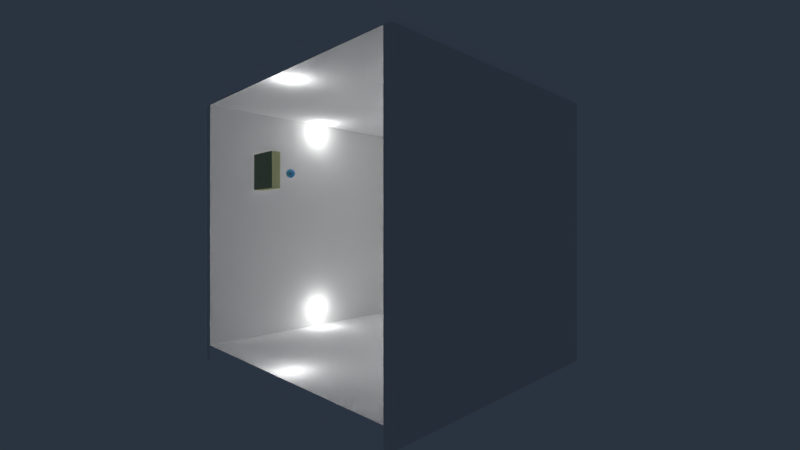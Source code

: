 # Source: parameter_influence.blend  (saved by Blender 2.68.0; exported with 4.5.12 LTS)
import bpy
from mathutils import Matrix  # noqa: F401  (used for matrix-valued properties, if any)

bpy.ops.wm.read_factory_settings(use_empty=True)
scene = bpy.context.scene
scene.name = 'Scene'

# ---- collections
col_collection_1 = bpy.data.collections.new('Collection 1'); scene.collection.children.link(col_collection_1)

# ---- materials (node trees are filled in below, after node groups)
mat_floor = bpy.data.materials.new('floor')
mat_floor.alpha_threshold = 0.0
mat_floor.use_transparent_shadow = False
mat_floor.diffuse_color = (1.0, 1.0, 1.0, 1.0)
mat_floor.roughness = 0.5
mat_floor.specular_intensity = 1.0
mat_floor.line_color = (0.0, 0.0, 0.0, 1.0)
mat_paddle = bpy.data.materials.new('paddle')
mat_paddle.alpha_threshold = 0.0
mat_paddle.use_transparent_shadow = False
mat_paddle.diffuse_color = (0.7782, 0.8, 0.4184, 1.0)
mat_paddle.roughness = 0.5
mat_paddle.line_color = (0.0, 0.0, 0.0, 1.0)
mat_clear_wall = bpy.data.materials.new('clear_wall')
mat_clear_wall.alpha_threshold = 0.0
mat_clear_wall.use_transparent_shadow = False
mat_clear_wall.roughness = 0.5
mat_clear_wall.line_color = (0.0, 0.0, 0.0, 0.3)
mat_ball = bpy.data.materials.new('ball')
mat_ball.alpha_threshold = 0.0
mat_ball.use_transparent_shadow = False
mat_ball.diffuse_color = (0.134, 0.4458, 0.8, 1.0)
mat_ball.roughness = 0.5
mat_ball.line_color = (0.0, 0.0, 0.0, 1.0)

# ---- material node trees

# ---- world
world_world = bpy.data.worlds.new('World'); scene.world = world_world
world_world.color = (0.02333, 0.03343, 0.05088)
world_world.use_sun_shadow = False
world_world.sun_shadow_jitter_overblur = 0.0
world_world.cycles.sampling_method = 'MANUAL'
world_world.cycles.sample_map_resolution = 256

# ---- cameras
cam_arena_camera = bpy.data.cameras.new('arena_camera')
cam_arena_camera.clip_end = 100.0
cam_arena_camera.lens = 18.0
cam_arena_camera.sensor_width = 32.0
cam_arena_camera.sensor_height = 18.0
cam_arena_camera.dof.focus_distance = 0.0
cam_arena_camera.dof.aperture_fstop = 128.0
cam_in_arena_camera = bpy.data.cameras.new('in_arena_camera')
cam_in_arena_camera.clip_end = 100.0
cam_in_arena_camera.lens = 18.0
cam_in_arena_camera.sensor_width = 32.0
cam_in_arena_camera.sensor_height = 18.0
cam_in_arena_camera.dof.focus_distance = 0.0
cam_in_arena_camera.dof.aperture_fstop = 128.0
cam_paddle_camera = bpy.data.cameras.new('paddle_camera')
cam_paddle_camera.clip_end = 100.0
cam_paddle_camera.lens = 18.0
cam_paddle_camera.sensor_width = 32.0
cam_paddle_camera.sensor_height = 18.0
cam_paddle_camera.dof.focus_distance = 0.0
cam_paddle_camera.dof.aperture_fstop = 128.0
cam_ball_camera = bpy.data.cameras.new('ball_camera')
cam_ball_camera.clip_end = 100.0
cam_ball_camera.lens = 18.0
cam_ball_camera.sensor_width = 32.0
cam_ball_camera.sensor_height = 18.0
cam_ball_camera.dof.focus_distance = 0.0
cam_ball_camera.dof.aperture_fstop = 128.0

# ---- lights
light_point_001 = bpy.data.lights.new('Point.001', 'POINT')
light_point_001.transmission_factor = 0.0
light_point_001.energy = 100.0
light_point_001.shadow_buffer_clip_start = 0.5
light_point_001.shadow_soft_size = 0.1
light_point_001.shadow_maximum_resolution = 0.006
light_point_001.use_absolute_resolution = True
light_point_001.cycles.use_multiple_importance_sampling = False

# ---- meshes
me_floor = bpy.data.meshes.new('floor')
me_floor.from_pydata([(9.0, -9.0, 0.5), (-9.0, -9.0, 0.5), (9.0, 9.0, 0.5), (-9.0, 9.0, 0.5), (9.0, -9.0, -0.5), (-9.0, -9.0, -0.5), (9.0, 9.0, -0.5), (-9.0, 9.0, -0.5)], [], [(1, 0, 2, 3), (5, 7, 6, 4), (0, 4, 6, 2), (3, 7, 5, 1), (1, 5, 4, 0), (2, 6, 7, 3)])
me_floor.materials.append(mat_floor)
me_floor.use_remesh_preserve_volume = False
me_floor.use_remesh_preserve_attributes = False
me_floor.use_mirror_vertex_groups = False
me_floor.update()
me_paddle_001 = bpy.data.meshes.new('paddle.001')
me_paddle_001.from_pydata([(-0.25, -1.0, -1.0), (-0.25, 1.0, -1.0), (0.25, 1.0, -1.0), (0.25, -1.0, -1.0), (-0.25, -1.0, 1.0), (-0.25, 1.0, 1.0), (0.25, 1.0, 1.0), (0.25, -1.0, 1.0)], [], [(4, 5, 1, 0), (5, 6, 2, 1), (6, 7, 3, 2), (7, 4, 0, 3), (0, 1, 2, 3), (7, 6, 5, 4)])
me_paddle_001.materials.append(mat_paddle)
me_paddle_001.use_remesh_preserve_volume = False
me_paddle_001.use_remesh_preserve_attributes = False
me_paddle_001.use_mirror_vertex_groups = False
me_paddle_001.update()
me_wall_left = bpy.data.meshes.new('wall_left')
me_wall_left.from_pydata([(-1.0, -1.0, -1.0), (-1.0, 1.0, -1.0), (1.0, 1.0, -1.0), (1.0, -1.0, -1.0), (-1.0, -1.0, 1.0), (-1.0, 1.0, 1.0), (1.0, 1.0, 1.0), (1.0, -1.0, 1.0)], [], [(4, 5, 1, 0), (5, 6, 2, 1), (6, 7, 3, 2), (7, 4, 0, 3), (0, 1, 2, 3), (7, 6, 5, 4)])
me_wall_left.materials.append(mat_clear_wall)
me_wall_left.use_remesh_preserve_volume = False
me_wall_left.use_remesh_preserve_attributes = False
me_wall_left.use_mirror_vertex_groups = False
me_wall_left.update()
me_ball = bpy.data.meshes.new('ball')
me_ball.from_pydata([(-0.04931, 0.0, 0.2452), (-0.09673, 0.0, 0.231), (-0.1404, 0.0, 0.2079), (-0.1787, 0.0, 0.1768), (-0.2102, 0.0, 0.1389), (-0.2335, 0.0, 0.09567), (-0.2479, 0.0, 0.04877), (-0.2528, 0.0, 1.887e-08), (-0.2479, 0.0, -0.04877), (-0.2335, 0.0, -0.09567), (-0.2102, 0.0, -0.1389), (-0.1787, 0.0, -0.1768), (-0.1404, 0.0, -0.2079), (-0.09673, 0.0, -0.231), (-0.04931, 0.0, -0.2452), (8.236e-08, 0.0, -0.25), (-0.04505, 0.01995, 0.2452), (-0.08837, 0.03913, 0.231), (-0.1283, 0.0568, 0.2079), (-0.1633, 0.0723, 0.1768), (-0.192, 0.08501, 0.1389), (-0.2133, 0.09446, 0.09567), (-0.2265, 0.1003, 0.04877), (-0.2309, 0.1022, 2.98e-08), (-0.2265, 0.1003, -0.04877), (-0.2133, 0.09446, -0.09567), (-0.192, 0.08501, -0.1389), (-0.1633, 0.0723, -0.1768), (-0.1283, 0.0568, -0.2079), (-0.08837, 0.03913, -0.231), (-0.04505, 0.01995, -0.2452), (-0.033, 0.03644, 0.2452), (-0.06472, 0.07149, 0.231), (-0.09396, 0.1038, 0.2079), (-0.1196, 0.1321, 0.1768), (-0.1406, 0.1553, 0.1389), (-0.1563, 0.1726, 0.09567), (-0.1659, 0.1832, 0.04877), (-0.1691, 0.1868, 2.98e-08), (-0.1659, 0.1832, -0.04877), (-0.1563, 0.1726, -0.09567), (-0.1406, 0.1553, -0.1389), (-0.1196, 0.1321, -0.1768), (-0.09396, 0.1038, -0.2079), (-0.06472, 0.07149, -0.231), (-0.033, 0.03644, -0.2452), (-0.01524, 0.04664, 0.2452), (-0.02989, 0.09149, 0.231), (-0.04339, 0.1328, 0.2079), (-0.05523, 0.1691, 0.1768), (-0.06494, 0.1988, 0.1389), (-0.07216, 0.2209, 0.09567), (-0.07661, 0.2345, 0.04877), (-0.07811, 0.2391, 2.98e-08), (-0.07661, 0.2345, -0.04877), (-0.07216, 0.2209, -0.09567), (-0.06494, 0.1988, -0.1389), (-0.05523, 0.1691, -0.1768), (-0.04339, 0.1328, -0.2079), (-0.02989, 0.09149, -0.231), (-0.01524, 0.04664, -0.2452), (0.005155, 0.04877, 0.2452), (0.01011, 0.09567, 0.231), (0.01468, 0.1389, 0.2079), (0.01868, 0.1768, 0.1768), (0.02197, 0.2079, 0.1389), (0.02441, 0.231, 0.09567), (0.02591, 0.2452, 0.04877), (0.02642, 0.25, 2.98e-08), (0.02591, 0.2452, -0.04877), (0.02441, 0.231, -0.09567), (0.02197, 0.2079, -0.1389), (0.01868, 0.1768, -0.1768), (0.01468, 0.1389, -0.2079), (0.01011, 0.09567, -0.231), (0.005155, 0.04877, -0.2452), (0.02466, 0.04247, 0.2452), (0.04836, 0.08331, 0.231), (0.07021, 0.1209, 0.2079), (0.08936, 0.1539, 0.1768), (0.1051, 0.181, 0.1389), (0.1168, 0.2011, 0.09567), (0.124, 0.2135, 0.04877), (0.1264, 0.2177, 2.98e-08), (0.124, 0.2135, -0.04877), (0.1168, 0.2011, -0.09567), (0.1051, 0.181, -0.1389), (0.08936, 0.1539, -0.1768), (0.07021, 0.1209, -0.2079), (0.04836, 0.08331, -0.231), (0.02466, 0.04247, -0.2452), (0.03989, 0.02883, 0.2452), (0.07825, 0.05654, 0.231), (0.1136, 0.08209, 0.2079), (0.1446, 0.1045, 0.1768), (0.17, 0.1229, 0.1389), (0.1889, 0.1365, 0.09567), (0.2006, 0.1449, 0.04877), (0.2045, 0.1478, 2.98e-08), (0.2006, 0.1449, -0.04877), (0.1889, 0.1365, -0.09567), (0.17, 0.1229, -0.1389), (0.1446, 0.1045, -0.1768), (0.1136, 0.08209, -0.2079), (0.07825, 0.05654, -0.231), (0.03989, 0.02883, -0.2452), (0.04823, 0.0102, 0.2452), (0.09461, 0.02, 0.231), (0.1374, 0.02904, 0.2079), (0.1748, 0.03696, 0.1768), (0.2056, 0.04346, 0.1389), (0.2284, 0.04829, 0.09567), (0.2425, 0.05126, 0.04877), (0.2472, 0.05226, 2.98e-08), (0.2425, 0.05126, -0.04877), (0.2284, 0.04829, -0.09567), (0.2056, 0.04346, -0.1389), (0.1748, 0.03696, -0.1768), (0.1374, 0.02904, -0.2079), (0.09461, 0.02, -0.231), (0.04823, 0.0102, -0.2452), (0.04823, -0.0102, 0.2452), (0.09461, -0.02, 0.231), (0.1374, -0.02904, 0.2079), (0.1748, -0.03696, 0.1768), (0.2056, -0.04346, 0.1389), (0.2284, -0.04829, 0.09567), (0.2425, -0.05126, 0.04877), (0.2472, -0.05226, 2.98e-08), (0.2425, -0.05126, -0.04877), (0.2284, -0.04829, -0.09567), (0.2056, -0.04346, -0.1389), (0.1748, -0.03696, -0.1768), (0.1374, -0.02904, -0.2079), (0.09461, -0.02, -0.231), (0.04823, -0.0102, -0.2452), (0.03989, -0.02883, 0.2452), (0.07825, -0.05654, 0.231), (0.1136, -0.08209, 0.2079), (0.1446, -0.1045, 0.1768), (0.17, -0.1229, 0.1389), (0.1889, -0.1365, 0.09567), (0.2006, -0.1449, 0.04877), (0.2045, -0.1478, 2.98e-08), (0.2006, -0.1449, -0.04877), (0.1889, -0.1365, -0.09567), (0.17, -0.1229, -0.1389), (0.1446, -0.1045, -0.1768), (0.1136, -0.08209, -0.2079), (0.07825, -0.05654, -0.231), (0.03989, -0.02883, -0.2452), (0.02466, -0.04247, 0.2452), (0.04836, -0.08331, 0.231), (0.07021, -0.1209, 0.2079), (0.08936, -0.1539, 0.1768), (0.1051, -0.181, 0.1389), (0.1168, -0.2011, 0.09567), (0.124, -0.2135, 0.04877), (0.1264, -0.2177, 2.98e-08), (0.124, -0.2135, -0.04877), (0.1168, -0.2011, -0.09567), (0.1051, -0.181, -0.1389), (0.08936, -0.1539, -0.1768), (0.07021, -0.1209, -0.2079), (0.04836, -0.08331, -0.231), (0.02466, -0.04247, -0.2452), (0.005155, -0.04877, 0.2452), (0.01011, -0.09567, 0.231), (0.01468, -0.1389, 0.2079), (0.01868, -0.1768, 0.1768), (0.02197, -0.2079, 0.1389), (0.02441, -0.231, 0.09567), (0.02591, -0.2452, 0.04877), (0.02642, -0.25, 2.98e-08), (0.02591, -0.2452, -0.04877), (0.02441, -0.231, -0.09567), (0.02197, -0.2079, -0.1389), (0.01868, -0.1768, -0.1768), (0.01468, -0.1389, -0.2079), (0.01011, -0.09567, -0.231), (0.005155, -0.04877, -0.2452), (-0.01524, -0.04664, 0.2452), (-0.02989, -0.09149, 0.231), (-0.04339, -0.1328, 0.2079), (-0.05523, -0.1691, 0.1768), (-0.06494, -0.1988, 0.1389), (-0.07216, -0.2209, 0.09567), (-0.07661, -0.2345, 0.04877), (-0.07811, -0.2391, 2.98e-08), (-0.07661, -0.2345, -0.04877), (-0.07216, -0.2209, -0.09567), (-0.06494, -0.1988, -0.1389), (-0.05523, -0.1691, -0.1768), (-0.04339, -0.1328, -0.2079), (-0.02989, -0.09149, -0.231), (-0.01524, -0.04664, -0.2452), (2.725e-08, -6.087e-08, 0.25), (-0.033, -0.03644, 0.2452), (-0.06472, -0.07149, 0.231), (-0.09396, -0.1038, 0.2079), (-0.1196, -0.1321, 0.1768), (-0.1406, -0.1553, 0.1389), (-0.1563, -0.1726, 0.09567), (-0.1659, -0.1832, 0.04877), (-0.1691, -0.1868, 2.98e-08), (-0.1659, -0.1832, -0.04877), (-0.1563, -0.1726, -0.09567), (-0.1406, -0.1553, -0.1389), (-0.1196, -0.1321, -0.1768), (-0.09396, -0.1038, -0.2079), (-0.06472, -0.07149, -0.231), (-0.033, -0.03644, -0.2452), (-0.04505, -0.01995, 0.2452), (-0.08837, -0.03913, 0.231), (-0.1283, -0.0568, 0.2079), (-0.1633, -0.0723, 0.1768), (-0.192, -0.08501, 0.1389), (-0.2133, -0.09446, 0.09567), (-0.2265, -0.1003, 0.04877), (-0.2309, -0.1022, 2.98e-08), (-0.2265, -0.1003, -0.04877), (-0.2133, -0.09446, -0.09567), (-0.192, -0.08501, -0.1389), (-0.1633, -0.0723, -0.1768), (-0.1283, -0.0568, -0.2079), (-0.08837, -0.03913, -0.231), (-0.04505, -0.01995, -0.2452)], [], [(10, 9, 25, 26), (4, 3, 19, 20), (11, 10, 26, 27), (5, 4, 20, 21), (12, 11, 27, 28), (6, 5, 21, 22), (13, 12, 28, 29), (7, 6, 22, 23), (1, 0, 16, 17), (14, 13, 29, 30), (8, 7, 23, 24), (2, 1, 17, 18), (9, 8, 24, 25), (3, 2, 18, 19), (28, 27, 42, 43), (22, 21, 36, 37), (29, 28, 43, 44), (23, 22, 37, 38), (17, 16, 31, 32), (30, 29, 44, 45), (24, 23, 38, 39), (18, 17, 32, 33), (25, 24, 39, 40), (19, 18, 33, 34), (26, 25, 40, 41), (20, 19, 34, 35), (27, 26, 41, 42), (21, 20, 35, 36), (41, 40, 55, 56), (35, 34, 49, 50), (42, 41, 56, 57), (36, 35, 50, 51), (43, 42, 57, 58), (37, 36, 51, 52), (44, 43, 58, 59), (38, 37, 52, 53), (32, 31, 46, 47), (45, 44, 59, 60), (39, 38, 53, 54), (33, 32, 47, 48), (40, 39, 54, 55), (34, 33, 48, 49), (60, 59, 74, 75), (54, 53, 68, 69), (48, 47, 62, 63), (55, 54, 69, 70), (49, 48, 63, 64), (56, 55, 70, 71), (50, 49, 64, 65), (57, 56, 71, 72), (51, 50, 65, 66), (58, 57, 72, 73), (52, 51, 66, 67), (59, 58, 73, 74), (53, 52, 67, 68), (47, 46, 61, 62), (73, 72, 87, 88), (67, 66, 81, 82), (74, 73, 88, 89), (68, 67, 82, 83), (62, 61, 76, 77), (75, 74, 89, 90), (69, 68, 83, 84), (63, 62, 77, 78), (70, 69, 84, 85), (64, 63, 78, 79), (71, 70, 85, 86), (65, 64, 79, 80), (72, 71, 86, 87), (66, 65, 80, 81), (86, 85, 100, 101), (80, 79, 94, 95), (87, 86, 101, 102), (81, 80, 95, 96), (88, 87, 102, 103), (82, 81, 96, 97), (89, 88, 103, 104), (83, 82, 97, 98), (77, 76, 91, 92), (90, 89, 104, 105), (84, 83, 98, 99), (78, 77, 92, 93), (85, 84, 99, 100), (79, 78, 93, 94), (105, 104, 119, 120), (99, 98, 113, 114), (93, 92, 107, 108), (100, 99, 114, 115), (94, 93, 108, 109), (101, 100, 115, 116), (95, 94, 109, 110), (102, 101, 116, 117), (96, 95, 110, 111), (103, 102, 117, 118), (97, 96, 111, 112), (104, 103, 118, 119), (98, 97, 112, 113), (92, 91, 106, 107), (118, 117, 132, 133), (112, 111, 126, 127), (119, 118, 133, 134), (113, 112, 127, 128), (107, 106, 121, 122), (120, 119, 134, 135), (114, 113, 128, 129), (108, 107, 122, 123), (115, 114, 129, 130), (109, 108, 123, 124), (116, 115, 130, 131), (110, 109, 124, 125), (117, 116, 131, 132), (111, 110, 125, 126), (124, 123, 138, 139), (131, 130, 145, 146), (125, 124, 139, 140), (132, 131, 146, 147), (126, 125, 140, 141), (133, 132, 147, 148), (127, 126, 141, 142), (134, 133, 148, 149), (128, 127, 142, 143), (122, 121, 136, 137), (135, 134, 149, 150), (129, 128, 143, 144), (123, 122, 137, 138), (130, 129, 144, 145), (143, 142, 157, 158), (137, 136, 151, 152), (150, 149, 164, 165), (144, 143, 158, 159), (138, 137, 152, 153), (145, 144, 159, 160), (139, 138, 153, 154), (146, 145, 160, 161), (140, 139, 154, 155), (147, 146, 161, 162), (141, 140, 155, 156), (148, 147, 162, 163), (142, 141, 156, 157), (149, 148, 163, 164), (162, 161, 176, 177), (156, 155, 170, 171), (163, 162, 177, 178), (157, 156, 171, 172), (164, 163, 178, 179), (158, 157, 172, 173), (152, 151, 166, 167), (165, 164, 179, 180), (159, 158, 173, 174), (153, 152, 167, 168), (160, 159, 174, 175), (154, 153, 168, 169), (161, 160, 175, 176), (155, 154, 169, 170), (175, 174, 189, 190), (169, 168, 183, 184), (176, 175, 190, 191), (170, 169, 184, 185), (177, 176, 191, 192), (171, 170, 185, 186), (178, 177, 192, 193), (172, 171, 186, 187), (179, 178, 193, 194), (173, 172, 187, 188), (167, 166, 181, 182), (180, 179, 194, 195), (174, 173, 188, 189), (168, 167, 182, 183), (194, 193, 209, 210), (188, 187, 203, 204), (182, 181, 197, 198), (195, 194, 210, 211), (189, 188, 204, 205), (183, 182, 198, 199), (190, 189, 205, 206), (184, 183, 199, 200), (191, 190, 206, 207), (185, 184, 200, 201), (192, 191, 207, 208), (186, 185, 201, 202), (193, 192, 208, 209), (187, 186, 202, 203), (208, 207, 222, 223), (202, 201, 216, 217), (209, 208, 223, 224), (203, 202, 217, 218), (210, 209, 224, 225), (204, 203, 218, 219), (198, 197, 212, 213), (211, 210, 225, 226), (205, 204, 219, 220), (199, 198, 213, 214), (206, 205, 220, 221), (200, 199, 214, 215), (207, 206, 221, 222), (201, 200, 215, 216), (0, 196, 16), (15, 14, 30), (16, 196, 31), (15, 30, 45), (31, 196, 46), (15, 45, 60), (15, 60, 75), (46, 196, 61), (61, 196, 76), (15, 75, 90), (76, 196, 91), (15, 90, 105), (15, 105, 120), (91, 196, 106), (106, 196, 121), (15, 120, 135), (121, 196, 136), (15, 135, 150), (15, 150, 165), (136, 196, 151), (151, 196, 166), (15, 165, 180), (15, 180, 195), (166, 196, 181), (15, 195, 211), (181, 196, 197), (197, 196, 212), (15, 211, 226), (15, 226, 14), (221, 220, 8, 9), (215, 214, 2, 3), (222, 221, 9, 10), (216, 215, 3, 4), (223, 222, 10, 11), (217, 216, 4, 5), (224, 223, 11, 12), (218, 217, 5, 6), (212, 196, 0), (225, 224, 12, 13), (219, 218, 6, 7), (213, 212, 0, 1), (226, 225, 13, 14), (220, 219, 7, 8), (214, 213, 1, 2)])
me_ball.polygons.foreach_set('use_smooth', [True] * 240)
_uv = me_ball.uv_layers.new(name='UV coord')
_uv.uv.foreach_set('vector', [0.3741, 0.02381, 0.4167, 0.04896, 0.3644, 0.1136, 0.3352, 0.09129, 0.5304, 0.2485, 0.5294, 0.2993, 0.4611, 0.2993, 0.4547, 0.2616, 0.3255, 0.006793, 0.3741, 0.02381, 0.3352, 0.09129, 0.3014, 0.07207, 0.5218, 0.2004, 0.5304, 0.2485, 0.4547, 0.2616, 0.4438, 0.2269, 0.272, 0.0001021, 0.3255, 0.006793, 0.3014, 0.07207, 0.2626, 0.05699, 0.505, 0.1561, 0.5218, 0.2004, 0.4438, 0.2269, 0.4293, 0.1949, 0.2163, 0.006173, 0.272, 0.0001021, 0.2626, 0.05699, 0.2183, 0.04791, 0.4812, 0.1166, 0.505, 0.1561, 0.4293, 0.1949, 0.4113, 0.1653, 0.4926, 0.3994, 0.4565, 0.4406, 0.4394, 0.4282, 0.4554, 0.3836, 0.1632, 0.02633, 0.2163, 0.006173, 0.2183, 0.04791, 0.1691, 0.04753, 0.4525, 0.08042, 0.4812, 0.1166, 0.4113, 0.1653, 0.3897, 0.1383, 0.5172, 0.3507, 0.4926, 0.3994, 0.4554, 0.3836, 0.4619, 0.34, 0.4167, 0.04896, 0.4525, 0.08042, 0.3897, 0.1383, 0.3644, 0.1136, 0.5294, 0.2993, 0.5172, 0.3507, 0.4619, 0.34, 0.4611, 0.2993, 0.2626, 0.05699, 0.3014, 0.07207, 0.2729, 0.1191, 0.2436, 0.1, 0.4293, 0.1949, 0.4438, 0.2269, 0.3858, 0.2528, 0.3722, 0.2275, 0.2183, 0.04791, 0.2626, 0.05699, 0.2436, 0.1, 0.2089, 0.0823, 0.4113, 0.1653, 0.4293, 0.1949, 0.3722, 0.2275, 0.3569, 0.2037, 0.4554, 0.3836, 0.4394, 0.4282, 0.4208, 0.4234, 0.421, 0.3808, 0.1691, 0.04753, 0.2183, 0.04791, 0.2089, 0.0823, 0.1672, 0.06743, 0.3897, 0.1383, 0.4113, 0.1653, 0.3569, 0.2037, 0.3395, 0.1813, 0.4619, 0.34, 0.4554, 0.3836, 0.421, 0.3808, 0.4162, 0.3432, 0.3644, 0.1136, 0.3897, 0.1383, 0.3395, 0.1813, 0.32, 0.1598, 0.4611, 0.2993, 0.4619, 0.34, 0.4162, 0.3432, 0.4081, 0.31, 0.3352, 0.09129, 0.3644, 0.1136, 0.32, 0.1598, 0.298, 0.1391, 0.4547, 0.2616, 0.4611, 0.2993, 0.4081, 0.31, 0.3979, 0.2802, 0.3014, 0.07207, 0.3352, 0.09129, 0.298, 0.1391, 0.2729, 0.1191, 0.4438, 0.2269, 0.4547, 0.2616, 0.3979, 0.2802, 0.3858, 0.2528, 0.298, 0.1391, 0.32, 0.1598, 0.2792, 0.1963, 0.2615, 0.176, 0.3979, 0.2802, 0.4081, 0.31, 0.3648, 0.3272, 0.3517, 0.3022, 0.2729, 0.1191, 0.298, 0.1391, 0.2615, 0.176, 0.2417, 0.1551, 0.3858, 0.2528, 0.3979, 0.2802, 0.3517, 0.3022, 0.3385, 0.2791, 0.2436, 0.1, 0.2729, 0.1191, 0.2417, 0.1551, 0.2191, 0.1332, 0.3722, 0.2275, 0.3858, 0.2528, 0.3385, 0.2791, 0.3249, 0.2574, 0.2089, 0.0823, 0.2436, 0.1, 0.2191, 0.1332, 0.1922, 0.1098, 0.3569, 0.2037, 0.3722, 0.2275, 0.3249, 0.2574, 0.3107, 0.2365, 0.421, 0.3808, 0.4208, 0.4234, 0.4029, 0.4252, 0.3906, 0.3871, 0.1672, 0.06743, 0.2089, 0.0823, 0.1922, 0.1098, 0.1591, 0.08439, 0.3395, 0.1813, 0.3569, 0.2037, 0.3107, 0.2365, 0.2955, 0.2163, 0.4162, 0.3432, 0.421, 0.3808, 0.3906, 0.3871, 0.3778, 0.3551, 0.32, 0.1598, 0.3395, 0.1813, 0.2955, 0.2163, 0.2792, 0.1963, 0.4081, 0.31, 0.4162, 0.3432, 0.3778, 0.3551, 0.3648, 0.3272, 0.1591, 0.08439, 0.1922, 0.1098, 0.1701, 0.1309, 0.1464, 0.09748, 0.2955, 0.2163, 0.3107, 0.2365, 0.268, 0.2672, 0.2537, 0.2474, 0.3778, 0.3551, 0.3906, 0.3871, 0.3644, 0.4006, 0.345, 0.3735, 0.2792, 0.1963, 0.2955, 0.2163, 0.2537, 0.2474, 0.2391, 0.2272, 0.3648, 0.3272, 0.3778, 0.3551, 0.345, 0.3735, 0.3277, 0.3496, 0.2615, 0.176, 0.2792, 0.1963, 0.2391, 0.2272, 0.224, 0.2062, 0.3517, 0.3022, 0.3648, 0.3272, 0.3277, 0.3496, 0.3118, 0.3276, 0.2417, 0.1551, 0.2615, 0.176, 0.224, 0.2062, 0.2079, 0.1838, 0.3385, 0.2791, 0.3517, 0.3022, 0.3118, 0.3276, 0.2968, 0.307, 0.2191, 0.1332, 0.2417, 0.1551, 0.2079, 0.1838, 0.1902, 0.1591, 0.3249, 0.2574, 0.3385, 0.2791, 0.2968, 0.307, 0.2823, 0.287, 0.1922, 0.1098, 0.2191, 0.1332, 0.1902, 0.1591, 0.1701, 0.1309, 0.3107, 0.2365, 0.3249, 0.2574, 0.2823, 0.287, 0.268, 0.2672, 0.3906, 0.3871, 0.4029, 0.4252, 0.3871, 0.4325, 0.3644, 0.4006, 0.1902, 0.1591, 0.2079, 0.1838, 0.1698, 0.2067, 0.1563, 0.1781, 0.2823, 0.287, 0.2968, 0.307, 0.2574, 0.3379, 0.241, 0.3182, 0.1701, 0.1309, 0.1902, 0.1591, 0.1563, 0.1781, 0.1429, 0.1449, 0.268, 0.2672, 0.2823, 0.287, 0.241, 0.3182, 0.2255, 0.2983, 0.3644, 0.4006, 0.3871, 0.4325, 0.3749, 0.4449, 0.3433, 0.4209, 0.1464, 0.09748, 0.1701, 0.1309, 0.1429, 0.1449, 0.1298, 0.1052, 0.2537, 0.2474, 0.268, 0.2672, 0.2255, 0.2983, 0.211, 0.2774, 0.345, 0.3735, 0.3644, 0.4006, 0.3433, 0.4209, 0.3173, 0.3987, 0.2391, 0.2272, 0.2537, 0.2474, 0.211, 0.2774, 0.197, 0.2556, 0.3277, 0.3496, 0.345, 0.3735, 0.3173, 0.3987, 0.295, 0.3777, 0.224, 0.2062, 0.2391, 0.2272, 0.197, 0.2556, 0.1834, 0.2323, 0.3118, 0.3276, 0.3277, 0.3496, 0.295, 0.3777, 0.2753, 0.3576, 0.2079, 0.1838, 0.224, 0.2062, 0.1834, 0.2323, 0.1698, 0.2067, 0.2968, 0.307, 0.3118, 0.3276, 0.2753, 0.3576, 0.2574, 0.3379, 0.1834, 0.2323, 0.197, 0.2556, 0.1494, 0.283, 0.1365, 0.2553, 0.2753, 0.3576, 0.295, 0.3777, 0.2655, 0.4134, 0.2403, 0.3946, 0.1698, 0.2067, 0.1834, 0.2323, 0.1365, 0.2553, 0.1255, 0.2248, 0.2574, 0.3379, 0.2753, 0.3576, 0.2403, 0.3946, 0.2179, 0.3749, 0.1563, 0.1781, 0.1698, 0.2067, 0.1255, 0.2248, 0.1168, 0.1906, 0.241, 0.3182, 0.2574, 0.3379, 0.2179, 0.3749, 0.1979, 0.3541, 0.1429, 0.1449, 0.1563, 0.1781, 0.1168, 0.1906, 0.1114, 0.1518, 0.2255, 0.2983, 0.241, 0.3182, 0.1979, 0.3541, 0.1798, 0.3321, 0.3433, 0.4209, 0.3749, 0.4449, 0.3673, 0.461, 0.3278, 0.4472, 0.1298, 0.1052, 0.1429, 0.1449, 0.1114, 0.1518, 0.1111, 0.1072, 0.211, 0.2774, 0.2255, 0.2983, 0.1798, 0.3321, 0.1638, 0.3084, 0.3173, 0.3987, 0.3433, 0.4209, 0.3278, 0.4472, 0.2943, 0.4311, 0.197, 0.2556, 0.211, 0.2774, 0.1638, 0.3084, 0.1494, 0.283, 0.295, 0.3777, 0.3173, 0.3987, 0.2943, 0.4311, 0.2655, 0.4134, 0.1111, 0.1072, 0.1114, 0.1518, 0.07559, 0.1492, 0.09166, 0.1024, 0.1638, 0.3084, 0.1798, 0.3321, 0.1266, 0.3723, 0.1069, 0.3431, 0.2943, 0.4311, 0.3278, 0.4472, 0.3197, 0.4799, 0.2776, 0.4728, 0.1494, 0.283, 0.1638, 0.3084, 0.1069, 0.3431, 0.09078, 0.3109, 0.2655, 0.4134, 0.2943, 0.4311, 0.2776, 0.4728, 0.2397, 0.4601, 0.1365, 0.2553, 0.1494, 0.283, 0.09078, 0.3109, 0.07862, 0.2755, 0.2403, 0.3946, 0.2655, 0.4134, 0.2397, 0.4601, 0.2058, 0.4431, 0.1255, 0.2248, 0.1365, 0.2553, 0.07862, 0.2755, 0.07114, 0.2368, 0.2179, 0.3749, 0.2403, 0.3946, 0.2058, 0.4431, 0.1758, 0.4225, 0.1168, 0.1906, 0.1255, 0.2248, 0.07114, 0.2368, 0.06951, 0.1945, 0.1979, 0.3541, 0.2179, 0.3749, 0.1758, 0.4225, 0.1494, 0.3989, 0.1114, 0.1518, 0.1168, 0.1906, 0.06951, 0.1945, 0.07559, 0.1492, 0.1798, 0.3321, 0.1979, 0.3541, 0.1494, 0.3989, 0.1266, 0.3723, 0.3278, 0.4472, 0.3673, 0.461, 0.3656, 0.4797, 0.3197, 0.4799, 0.06951, 0.1945, 0.07114, 0.2368, 0.0001023, 0.2381, 0.01183, 0.1844, 0.1494, 0.3989, 0.1758, 0.4225, 0.1282, 0.4912, 0.08909, 0.4628, 0.07559, 0.1492, 0.06951, 0.1945, 0.01183, 0.1844, 0.03653, 0.1332, 0.1266, 0.3723, 0.1494, 0.3989, 0.08909, 0.4628, 0.05588, 0.4278, 0.3197, 0.4799, 0.3656, 0.4797, 0.371, 0.4992, 0.3227, 0.5186, 0.09166, 0.1024, 0.07559, 0.1492, 0.03653, 0.1332, 0.07359, 0.08963, 0.1069, 0.3431, 0.1266, 0.3723, 0.05588, 0.4278, 0.0293, 0.387, 0.2776, 0.4728, 0.3197, 0.4799, 0.3227, 0.5186, 0.2714, 0.527, 0.09078, 0.3109, 0.1069, 0.3431, 0.0293, 0.387, 0.0103, 0.3411, 0.2397, 0.4601, 0.2776, 0.4728, 0.2714, 0.527, 0.2206, 0.5245, 0.07862, 0.2755, 0.09078, 0.3109, 0.0103, 0.3411, 0.0001021, 0.2911, 0.2058, 0.4431, 0.2397, 0.4601, 0.2206, 0.5245, 0.1724, 0.5121, 0.07114, 0.2368, 0.07862, 0.2755, 0.0001021, 0.2911, 0.0001023, 0.2381, 0.1758, 0.4225, 0.2058, 0.4431, 0.1724, 0.5121, 0.1282, 0.4912, 0.971, 0.3901, 0.944, 0.4316, 0.8974, 0.405, 0.9099, 0.3675, 0.939, 0.09182, 0.9648, 0.13, 0.8939, 0.1642, 0.878, 0.1327, 0.989, 0.3459, 0.971, 0.3901, 0.9099, 0.3675, 0.9171, 0.3312, 0.9056, 0.05772, 0.939, 0.09182, 0.878, 0.1327, 0.8576, 0.1017, 0.9984, 0.3007, 0.989, 0.3459, 0.9171, 0.3312, 0.9198, 0.296, 0.8648, 0.02955, 0.9056, 0.05772, 0.8576, 0.1017, 0.8318, 0.07183, 0.9999, 0.2561, 0.9984, 0.3007, 0.9198, 0.296, 0.9188, 0.2619, 0.8177, 0.00962, 0.8648, 0.02955, 0.8318, 0.07183, 0.7998, 0.04386, 0.9941, 0.2129, 0.9999, 0.2561, 0.9188, 0.2619, 0.9143, 0.2286, 0.9079, 0.4679, 0.8645, 0.496, 0.8516, 0.4803, 0.8784, 0.443, 0.7669, 0.0001021, 0.8177, 0.00962, 0.7998, 0.04386, 0.7609, 0.0195, 0.9831, 0.1708, 0.9941, 0.2129, 0.9143, 0.2286, 0.9058, 0.1962, 0.944, 0.4316, 0.9079, 0.4679, 0.8784, 0.443, 0.8974, 0.405, 0.9648, 0.13, 0.9831, 0.1708, 0.9058, 0.1962, 0.8939, 0.1642, 0.9143, 0.2286, 0.9188, 0.2619, 0.8544, 0.2693, 0.85, 0.2413, 0.8784, 0.443, 0.8516, 0.4803, 0.8351, 0.4711, 0.8469, 0.4304, 0.7609, 0.0195, 0.7998, 0.04386, 0.7754, 0.06744, 0.7491, 0.03423, 0.9058, 0.1962, 0.9143, 0.2286, 0.85, 0.2413, 0.8434, 0.2137, 0.8974, 0.405, 0.8784, 0.443, 0.8469, 0.4304, 0.8538, 0.3934, 0.8939, 0.1642, 0.9058, 0.1962, 0.8434, 0.2137, 0.8351, 0.186, 0.9099, 0.3675, 0.8974, 0.405, 0.8538, 0.3934, 0.8573, 0.3595, 0.878, 0.1327, 0.8939, 0.1642, 0.8351, 0.186, 0.8248, 0.158, 0.9171, 0.3312, 0.9099, 0.3675, 0.8573, 0.3595, 0.8582, 0.3279, 0.8576, 0.1017, 0.878, 0.1327, 0.8248, 0.158, 0.8119, 0.1291, 0.9198, 0.296, 0.9171, 0.3312, 0.8582, 0.3279, 0.8572, 0.298, 0.8318, 0.07183, 0.8576, 0.1017, 0.8119, 0.1291, 0.7958, 0.09906, 0.9188, 0.2619, 0.9198, 0.296, 0.8572, 0.298, 0.8544, 0.2693, 0.7998, 0.04386, 0.8318, 0.07183, 0.7958, 0.09906, 0.7754, 0.06744, 0.8119, 0.1291, 0.8248, 0.158, 0.7752, 0.1741, 0.7675, 0.146, 0.8572, 0.298, 0.8582, 0.3279, 0.8063, 0.3318, 0.8023, 0.3046, 0.7958, 0.09906, 0.8119, 0.1291, 0.7675, 0.146, 0.7585, 0.1156, 0.8544, 0.2693, 0.8572, 0.298, 0.8023, 0.3046, 0.798, 0.2783, 0.7754, 0.06744, 0.7958, 0.09906, 0.7585, 0.1156, 0.7475, 0.08196, 0.85, 0.2413, 0.8544, 0.2693, 0.798, 0.2783, 0.7932, 0.2525, 0.8469, 0.4304, 0.8351, 0.4711, 0.8173, 0.4683, 0.8155, 0.4276, 0.7491, 0.03423, 0.7754, 0.06744, 0.7475, 0.08196, 0.7337, 0.04362, 0.8434, 0.2137, 0.85, 0.2413, 0.7932, 0.2525, 0.7878, 0.2267, 0.8538, 0.3934, 0.8469, 0.4304, 0.8155, 0.4276, 0.813, 0.3923, 0.8351, 0.186, 0.8434, 0.2137, 0.7878, 0.2267, 0.7819, 0.2008, 0.8573, 0.3595, 0.8538, 0.3934, 0.813, 0.3923, 0.8098, 0.3608, 0.8248, 0.158, 0.8351, 0.186, 0.7819, 0.2008, 0.7752, 0.1741, 0.8582, 0.3279, 0.8573, 0.3595, 0.8098, 0.3608, 0.8063, 0.3318, 0.7819, 0.2008, 0.7878, 0.2267, 0.7339, 0.2375, 0.7297, 0.2111, 0.8098, 0.3608, 0.813, 0.3923, 0.7742, 0.4003, 0.7649, 0.3699, 0.7752, 0.1741, 0.7819, 0.2008, 0.7297, 0.2111, 0.7259, 0.1837, 0.8063, 0.3318, 0.8098, 0.3608, 0.7649, 0.3699, 0.757, 0.3416, 0.7675, 0.146, 0.7752, 0.1741, 0.7259, 0.1837, 0.7225, 0.1546, 0.8023, 0.3046, 0.8063, 0.3318, 0.757, 0.3416, 0.7501, 0.3148, 0.7585, 0.1156, 0.7675, 0.146, 0.7225, 0.1546, 0.7196, 0.1228, 0.798, 0.2783, 0.8023, 0.3046, 0.7501, 0.3148, 0.744, 0.2888, 0.7475, 0.08196, 0.7585, 0.1156, 0.7196, 0.1228, 0.7173, 0.08735, 0.7932, 0.2525, 0.798, 0.2783, 0.744, 0.2888, 0.7385, 0.2632, 0.8155, 0.4276, 0.8173, 0.4683, 0.7999, 0.4722, 0.7856, 0.434, 0.7337, 0.04362, 0.7475, 0.08196, 0.7173, 0.08735, 0.7161, 0.04665, 0.7878, 0.2267, 0.7932, 0.2525, 0.7385, 0.2632, 0.7339, 0.2375, 0.813, 0.3923, 0.8155, 0.4276, 0.7856, 0.434, 0.7742, 0.4003, 0.7173, 0.08735, 0.7196, 0.1228, 0.6786, 0.1214, 0.686, 0.0842, 0.7385, 0.2632, 0.744, 0.2888, 0.6883, 0.3021, 0.6817, 0.2744, 0.7856, 0.434, 0.7999, 0.4722, 0.7846, 0.4817, 0.7578, 0.4488, 0.7161, 0.04665, 0.7173, 0.08735, 0.686, 0.0842, 0.6984, 0.04357, 0.7339, 0.2375, 0.7385, 0.2632, 0.6817, 0.2744, 0.6773, 0.2463, 0.7742, 0.4003, 0.7856, 0.434, 0.7578, 0.4488, 0.7369, 0.4172, 0.7297, 0.2111, 0.7339, 0.2375, 0.6773, 0.2463, 0.6746, 0.2174, 0.7649, 0.3699, 0.7742, 0.4003, 0.7369, 0.4172, 0.7204, 0.387, 0.7259, 0.1837, 0.7297, 0.2111, 0.6746, 0.2174, 0.6737, 0.1873, 0.757, 0.3416, 0.7649, 0.3699, 0.7204, 0.387, 0.7073, 0.3581, 0.7225, 0.1546, 0.7259, 0.1837, 0.6737, 0.1873, 0.6748, 0.1555, 0.7501, 0.3148, 0.757, 0.3416, 0.7073, 0.3581, 0.6968, 0.3299, 0.7196, 0.1228, 0.7225, 0.1546, 0.6748, 0.1555, 0.6786, 0.1214, 0.744, 0.2888, 0.7501, 0.3148, 0.6968, 0.3299, 0.6883, 0.3021, 0.6748, 0.1555, 0.6737, 0.1873, 0.6145, 0.1837, 0.6219, 0.1471, 0.6968, 0.3299, 0.7073, 0.3581, 0.6539, 0.3838, 0.6377, 0.3521, 0.6786, 0.1214, 0.6748, 0.1555, 0.6219, 0.1471, 0.6349, 0.1093, 0.6883, 0.3021, 0.6968, 0.3299, 0.6377, 0.3521, 0.6256, 0.3199, 0.686, 0.0842, 0.6786, 0.1214, 0.6349, 0.1093, 0.6545, 0.07117, 0.6817, 0.2744, 0.6883, 0.3021, 0.6256, 0.3199, 0.6171, 0.2871, 0.7578, 0.4488, 0.7846, 0.4817, 0.7731, 0.4967, 0.7336, 0.4728, 0.6984, 0.04357, 0.686, 0.0842, 0.6545, 0.07117, 0.682, 0.03409, 0.6773, 0.2463, 0.6817, 0.2744, 0.6171, 0.2871, 0.6126, 0.2536, 0.7369, 0.4172, 0.7578, 0.4488, 0.7336, 0.4728, 0.7009, 0.4449, 0.6746, 0.2174, 0.6773, 0.2463, 0.6126, 0.2536, 0.6116, 0.2192, 0.7204, 0.387, 0.7369, 0.4172, 0.7009, 0.4449, 0.6747, 0.4149, 0.6737, 0.1873, 0.6746, 0.2174, 0.6116, 0.2192, 0.6145, 0.1837, 0.7073, 0.3581, 0.7204, 0.387, 0.6747, 0.4149, 0.6539, 0.3838, 0.4565, 0.4406, 0.4139, 0.4709, 0.4394, 0.4282, 0.1179, 0.05715, 0.1632, 0.02633, 0.1691, 0.04753, 0.4394, 0.4282, 0.4139, 0.4709, 0.4208, 0.4234, 0.1179, 0.05715, 0.1691, 0.04753, 0.1672, 0.06743, 0.4208, 0.4234, 0.4139, 0.4709, 0.4029, 0.4252, 0.1179, 0.05715, 0.1672, 0.06743, 0.1591, 0.08439, 0.1179, 0.05715, 0.1591, 0.08439, 0.1464, 0.09748, 0.4029, 0.4252, 0.4139, 0.4709, 0.3871, 0.4325, 0.3871, 0.4325, 0.4139, 0.4709, 0.3749, 0.4449, 0.1179, 0.05715, 0.1464, 0.09748, 0.1298, 0.1052, 0.3749, 0.4449, 0.4139, 0.4709, 0.3673, 0.461, 0.1179, 0.05715, 0.1298, 0.1052, 0.1111, 0.1072, 0.1179, 0.05715, 0.1111, 0.1072, 0.09166, 0.1024, 0.3673, 0.461, 0.4139, 0.4709, 0.3656, 0.4797, 0.3656, 0.4797, 0.4139, 0.4709, 0.371, 0.4992, 0.1179, 0.05715, 0.09166, 0.1024, 0.07359, 0.08963, 0.8645, 0.496, 0.818, 0.515, 0.8516, 0.4803, 0.7166, 0.0001021, 0.7669, 0.0001021, 0.7609, 0.0195, 0.7166, 0.0001021, 0.7609, 0.0195, 0.7491, 0.03423, 0.8516, 0.4803, 0.818, 0.515, 0.8351, 0.4711, 0.8351, 0.4711, 0.818, 0.515, 0.8173, 0.4683, 0.7166, 0.0001021, 0.7491, 0.03423, 0.7337, 0.04362, 0.7166, 0.0001021, 0.7337, 0.04362, 0.7161, 0.04665, 0.8173, 0.4683, 0.818, 0.515, 0.7999, 0.4722, 0.7166, 0.0001021, 0.7161, 0.04665, 0.6984, 0.04357, 0.7999, 0.4722, 0.818, 0.515, 0.7846, 0.4817, 0.7846, 0.4817, 0.818, 0.515, 0.7731, 0.4967, 0.7166, 0.0001021, 0.6984, 0.04357, 0.682, 0.03409, 0.7166, 0.0001021, 0.682, 0.03409, 0.6694, 0.01806, 0.6116, 0.2192, 0.6126, 0.2536, 0.5306, 0.2593, 0.5322, 0.2141, 0.6747, 0.4149, 0.7009, 0.4449, 0.6681, 0.488, 0.6265, 0.4598, 0.6145, 0.1837, 0.6116, 0.2192, 0.5322, 0.2141, 0.5419, 0.1685, 0.6539, 0.3838, 0.6747, 0.4149, 0.6265, 0.4598, 0.5925, 0.4255, 0.6219, 0.1471, 0.6145, 0.1837, 0.5419, 0.1685, 0.5604, 0.1238, 0.6377, 0.3521, 0.6539, 0.3838, 0.5925, 0.4255, 0.5662, 0.3869, 0.6349, 0.1093, 0.6219, 0.1471, 0.5604, 0.1238, 0.5881, 0.08194, 0.6256, 0.3199, 0.6377, 0.3521, 0.5662, 0.3869, 0.5476, 0.3457, 0.7731, 0.4967, 0.818, 0.515, 0.7675, 0.5163, 0.6545, 0.07117, 0.6349, 0.1093, 0.5881, 0.08194, 0.6251, 0.04562, 0.6171, 0.2871, 0.6256, 0.3199, 0.5476, 0.3457, 0.5365, 0.303, 0.7336, 0.4728, 0.7731, 0.4967, 0.7675, 0.5163, 0.7161, 0.5076, 0.682, 0.03409, 0.6545, 0.07117, 0.6251, 0.04562, 0.6694, 0.01806, 0.6126, 0.2536, 0.6171, 0.2871, 0.5365, 0.303, 0.5306, 0.2593, 0.7009, 0.4449, 0.7336, 0.4728, 0.7161, 0.5076, 0.6681, 0.488])
me_ball.materials.append(mat_ball)
me_ball.use_remesh_preserve_volume = False
me_ball.use_remesh_preserve_attributes = False
me_ball.use_mirror_vertex_groups = False
me_ball.update()

# ---- objects
ob_arena_camera = bpy.data.objects.new('arena_camera', cam_arena_camera)
ob_in_arena_camera = bpy.data.objects.new('in_arena_camera', cam_in_arena_camera)
ob_point_007 = bpy.data.objects.new('Point.007', light_point_001)
ob_point_006 = bpy.data.objects.new('Point.006', light_point_001)
ob_point_005 = bpy.data.objects.new('Point.005', light_point_001)
ob_point_002 = bpy.data.objects.new('Point.002', light_point_001)
ob_ceiling = bpy.data.objects.new('ceiling', me_floor)
ob_paddle = bpy.data.objects.new('paddle', me_paddle_001)
ob_paddle_camera = bpy.data.objects.new('paddle_camera', cam_paddle_camera)
ob_wall_right = bpy.data.objects.new('wall_right', me_wall_left)
ob_wall_back = bpy.data.objects.new('wall_back', me_wall_left)
ob_wall_left = bpy.data.objects.new('wall_left', me_wall_left)
ob_point_000 = bpy.data.objects.new('Point.000', light_point_001)
ob_point_004 = bpy.data.objects.new('Point.004', light_point_001)
ob_point_003 = bpy.data.objects.new('Point.003', light_point_001)
ob_floor = bpy.data.objects.new('floor', me_floor)
ob_point_001 = bpy.data.objects.new('Point.001', light_point_001)
ob_ball = bpy.data.objects.new('ball', me_ball)
ob_ball_camera = bpy.data.objects.new('ball_camera', cam_ball_camera)

# ---- transforms, parenting, visibility, modifiers, constraints
ob_arena_camera.location = (-22.0, -23.0, 7.0)
ob_arena_camera.rotation_euler = (1.571, -7.55e-08, -0.7854)
ob_arena_camera.lineart.crease_threshold = 0.0
ob_in_arena_camera.location = (8.774, 8.791, 15.16)
ob_in_arena_camera.rotation_euler = (0.7854, 1.403e-08, 2.356)
ob_in_arena_camera.lineart.crease_threshold = 0.0
ob_point_007.location = (-8.0, 7.71e-09, 14.58)
ob_point_007.lineart.crease_threshold = 0.0
ob_point_006.location = (0.0, 8.0, 14.58)
ob_point_006.lineart.crease_threshold = 0.0
ob_point_005.location = (0.0, -8.0, 14.58)
ob_point_005.lineart.crease_threshold = 0.0
ob_point_002.location = (8.0, 0.0, 14.58)
ob_point_002.lineart.crease_threshold = 0.0
ob_ceiling.location = (0.0, 0.0, 16.0)
ob_ceiling.lineart.crease_threshold = 0.0
ob_paddle.location = (-9.5, 0.0, 10.0)
ob_paddle.lineart.crease_threshold = 0.0
ob_paddle_camera.parent = ob_paddle
ob_paddle_camera.matrix_parent_inverse = Matrix(((1.0, 0.0, 5.96e-08, 9.5), (0.0, 1.0, 0.0, -0.0), (0.0, 0.0, 1.0, -10.0), (0.0, 0.0, 0.0, 1.0)))
ob_paddle_camera.location = (-10.5, 0.0, 13.0)
ob_paddle_camera.rotation_euler = (0.8727, 7.996e-08, -1.571)
ob_paddle_camera.lineart.crease_threshold = 0.0
ob_wall_right.location = (0.0, -9.25, 6.5)
ob_wall_right.scale = (9.0, 0.25, 9.0)
ob_wall_right.show_transparent = True
ob_wall_right.lineart.crease_threshold = 0.0
ob_wall_back.location = (9.25, 0.0, 6.5)
ob_wall_back.rotation_euler = (0.0, -0.0, -1.571)
ob_wall_back.scale = (9.0, 0.25, 9.0)
ob_wall_back.show_transparent = True
ob_wall_back.lineart.crease_threshold = 0.0
ob_wall_left.location = (0.0, 9.25, 6.5)
ob_wall_left.scale = (9.0, 0.25, 9.0)
ob_wall_left.show_transparent = True
ob_wall_left.lineart.crease_threshold = 0.0
ob_point_000.location = (8.0, 0.0, 0.0)
ob_point_000.lineart.crease_threshold = 0.0
ob_point_004.location = (0.0, -8.0, 0.0)
ob_point_004.lineart.crease_threshold = 0.0
ob_point_003.location = (0.0, 8.0, 0.0)
ob_point_003.lineart.crease_threshold = 0.0
ob_floor.location = (0.0, 0.0, -2.0)
ob_floor.lineart.crease_threshold = 0.0
ob_point_001.location = (-8.0, 7.71e-09, 0.0)
ob_point_001.lineart.crease_threshold = 0.0
ob_ball.location = (-8.0, 0.0, 10.0)
ob_ball.rotation_euler = (0.0, 0.0, 0.01745)
ob_ball.lineart.crease_threshold = 0.0
ob_ball_camera.parent = ob_ball
ob_ball_camera.matrix_parent_inverse = Matrix(((1.0, 0.0, 0.0, 8.0), (0.0, 1.0, 0.0, -0.0), (0.0, 0.0, 1.0, -10.0), (0.0, 0.0, 0.0, 1.0)))
ob_ball_camera.location = (-9.0, 0.0, 10.0)
ob_ball_camera.rotation_euler = (1.571, -0.0, 4.712)
ob_ball_camera.lineart.crease_threshold = 0.0

# ---- collection membership
col_collection_1.objects.link(ob_arena_camera)
col_collection_1.objects.link(ob_in_arena_camera)
col_collection_1.objects.link(ob_point_007)
col_collection_1.objects.link(ob_point_006)
col_collection_1.objects.link(ob_point_005)
col_collection_1.objects.link(ob_point_002)
col_collection_1.objects.link(ob_ceiling)
col_collection_1.objects.link(ob_paddle)
col_collection_1.objects.link(ob_paddle_camera)
col_collection_1.objects.link(ob_wall_right)
col_collection_1.objects.link(ob_wall_back)
col_collection_1.objects.link(ob_wall_left)
col_collection_1.objects.link(ob_point_000)
col_collection_1.objects.link(ob_point_004)
col_collection_1.objects.link(ob_point_003)
col_collection_1.objects.link(ob_floor)
col_collection_1.objects.link(ob_point_001)
col_collection_1.objects.link(ob_ball)
col_collection_1.objects.link(ob_ball_camera)

# ---- scene / render settings (as saved in the file)
scene.camera = ob_arena_camera
scene.frame_start = 1; scene.frame_end = 250; scene.frame_set(1)
scene.render.engine = 'BLENDER_EEVEE_NEXT'
scene.render.image_settings.file_format = 'FFMPEG'
scene.render.image_settings.color_mode = 'RGB'
scene.render.image_settings.quality = 100
scene.render.image_settings.compression = 90
scene.render.resolution_percentage = 50
scene.render.dither_intensity = 0.0
scene.cycles.use_denoising = False
scene.cycles.samples = 10
scene.cycles.sampling_pattern = 'TABULATED_SOBOL'
scene.cycles.light_sampling_threshold = 0.0
scene.cycles.use_adaptive_sampling = False
scene.cycles.use_light_tree = False
scene.cycles.blur_glossy = 0.0
scene.cycles.volume_bounces = 1
scene.cycles.pixel_filter_type = 'GAUSSIAN'
scene.cycles.sample_clamp_indirect = 0.0
scene.view_settings.view_transform = 'Standard'
bpy.context.view_layer.update()
